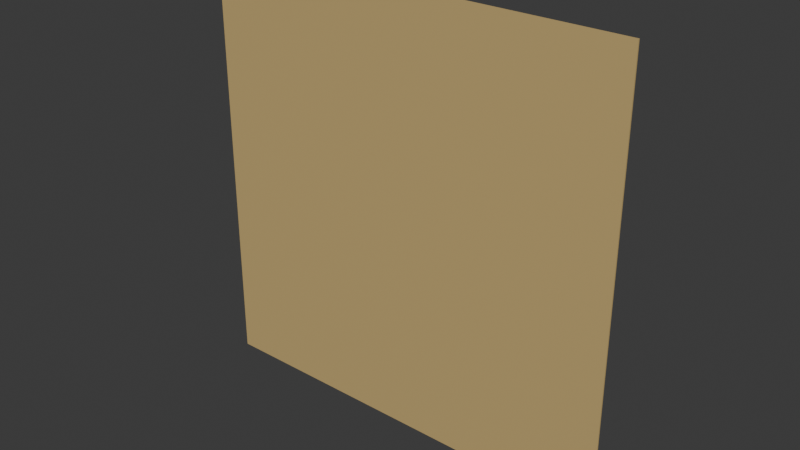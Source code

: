 # Source: BlockedPathway.blend  (saved by Blender 4.4.32; exported with 4.5.12 LTS)
import bpy
from mathutils import Matrix  # noqa: F401  (used for matrix-valued properties, if any)

bpy.ops.wm.read_factory_settings(use_empty=True)
scene = bpy.context.scene
scene.name = 'Scene'

# ---- collections
col_collection = bpy.data.collections.new('Collection'); scene.collection.children.link(col_collection)

# ---- materials (node trees are filled in below, after node groups)
mat_material = bpy.data.materials.new('Material')
mat_material.alpha_threshold = 0.0
mat_material.roughness = 0.5
mat_material.line_color = (0.0, 0.0, 0.0, 1.0)

# ---- material node trees
mat_material.use_nodes = True; mat_material.node_tree.nodes.clear()
_N = mat_material.node_tree.nodes; _L = mat_material.node_tree.links
n0 = _N.new('ShaderNodeOutputMaterial'); n0.name = 'Material Output'; n0.location = (300, 300)
n1 = _N.new('ShaderNodeBsdfPrincipled'); n1.name = 'Principled BSDF'; n1.location = (10, 300)
n1.inputs[0].default_value = (0.5841, 0.4233, 0.1746, 1.0)
n1.inputs[3].default_value = 1.45
_L.new(n1.outputs[0], n0.inputs[0])
n0.is_active_output = True

# ---- world
world_world = bpy.data.worlds.new('World'); scene.world = world_world
world_world.use_nodes = True; world_world.node_tree.nodes.clear()
_N = world_world.node_tree.nodes; _L = world_world.node_tree.links
n0 = _N.new('ShaderNodeOutputWorld'); n0.name = 'World Output'; n0.location = (300, 300)
n1 = _N.new('ShaderNodeBackground'); n1.name = 'Background'; n1.location = (10, 300)
n1.inputs[0].default_value = (0.05088, 0.05088, 0.05088, 1.0)
_L.new(n1.outputs[0], n0.inputs[0])
n0.is_active_output = True
world_world.color = (0.05088, 0.05088, 0.05088)
world_world.sun_shadow_jitter_overblur = 0.0

# ---- meshes
me_cube = bpy.data.meshes.new('Cube')
me_cube.from_pydata([(2.0, -0.01901, 3.0), (2.0, -0.01901, -0.9996), (2.0, -0.03163, 3.0), (2.0, -0.03163, -0.9996), (-2.0, -0.01901, 3.0), (-2.0, -0.01901, -0.9996), (-2.0, -0.03163, 3.0), (-2.0, -0.03163, -0.9996)], [], [(0, 4, 6, 2), (3, 2, 6, 7), (7, 6, 4, 5), (5, 1, 3, 7), (1, 0, 2, 3), (5, 4, 0, 1)])
_uv = me_cube.uv_layers.new(name='UVMap')
_uv.uv.foreach_set('vector', [0.625, 0.5, 0.875, 0.5, 0.875, 0.75, 0.625, 0.75, 0.375, 0.75, 0.625, 0.75, 0.625, 1.0, 0.375, 1.0, 0.375, 0.0, 0.625, 0.0, 0.625, 0.25, 0.375, 0.25, 0.125, 0.5, 0.375, 0.5, 0.375, 0.75, 0.125, 0.75, 0.375, 0.5, 0.625, 0.5, 0.625, 0.75, 0.375, 0.75, 0.375, 0.25, 0.625, 0.25, 0.625, 0.5, 0.375, 0.5])
me_cube.materials.append(mat_material)
me_cube.use_mirror_vertex_groups = False
me_cube.update()

# ---- objects
ob_cube = bpy.data.objects.new('Cube', me_cube)

# ---- transforms, parenting, visibility, modifiers, constraints
ob_cube.location = (0.0, 0.02953, 0.0)
ob_cube.lock_rotations_4d = False
ob_cube.empty_display_type = 'ARROWS'
ob_cube.lineart.crease_threshold = 0.0

# ---- collection membership
col_collection.objects.link(ob_cube)

# ---- scene / render settings (as saved in the file)
scene.frame_start = 1; scene.frame_end = 250; scene.frame_set(1)
scene.render.engine = 'BLENDER_EEVEE_NEXT'
bpy.context.view_layer.update()

# ---- added for rendering (the .blend has no active camera and no usable light): camera, sun
cam_auto = bpy.data.cameras.new('AutoCamera')
cam_auto.lens = 50.0
cam_auto.sensor_width = 36.0
cam_auto.clip_end = 1000.0
ob_auto_camera = bpy.data.objects.new('AutoCamera', cam_auto)
scene.collection.objects.link(ob_auto_camera)
ob_auto_camera.location = (5.23387, -6.27644, 5.18754)
ob_auto_camera.rotation_euler = (1.09748, -7.21219e-08, 0.694738)
scene.camera = ob_auto_camera
light_auto_sun = bpy.data.lights.new('AutoSun', 'SUN')
light_auto_sun.energy = 3.0
light_auto_sun.angle = 0.0523599
ob_auto_sun = bpy.data.objects.new('AutoSun', light_auto_sun)
scene.collection.objects.link(ob_auto_sun)
ob_auto_sun.rotation_euler = (0.872665, 0.174533, 0.523599)
bpy.context.view_layer.update()
